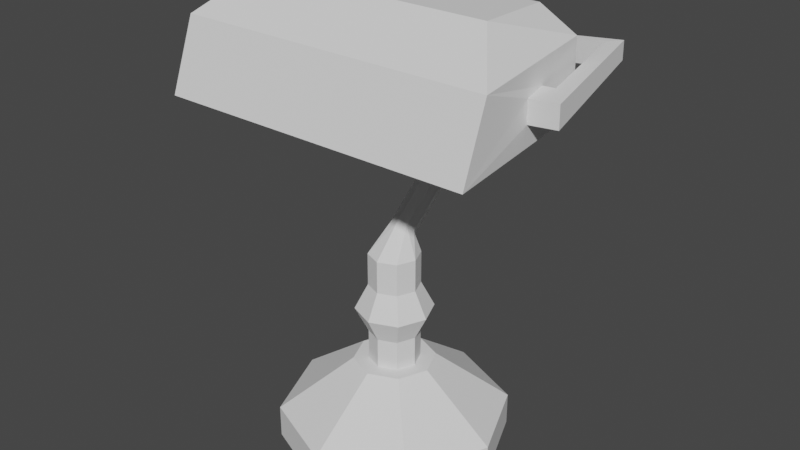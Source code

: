 # Source: banker_lamp.blend  (saved by Blender 2.81.16; exported with 4.5.12 LTS)
import bpy
from mathutils import Matrix  # noqa: F401  (used for matrix-valued properties, if any)

bpy.ops.wm.read_factory_settings(use_empty=True)
scene = bpy.context.scene
scene.name = 'Scene'

# ---- collections
col_collection = bpy.data.collections.new('Collection'); scene.collection.children.link(col_collection)

# ---- world
world_world = bpy.data.worlds.new('World'); scene.world = world_world
world_world.use_nodes = True; world_world.node_tree.nodes.clear()
_N = world_world.node_tree.nodes; _L = world_world.node_tree.links
n0 = _N.new('ShaderNodeOutputWorld'); n0.name = 'World Output'; n0.location = (300, 300)
n1 = _N.new('ShaderNodeBackground'); n1.name = 'Background'; n1.location = (10, 300)
n1.inputs[0].default_value = (0.05088, 0.05088, 0.05088, 1.0)
_L.new(n1.outputs[0], n0.inputs[0])
n0.is_active_output = True
world_world.color = (0.05088, 0.05088, 0.05088)
world_world.use_sun_shadow = False
world_world.sun_shadow_jitter_overblur = 0.0

# ---- meshes
me_cylinder = bpy.data.meshes.new('Cylinder')
me_cylinder.from_pydata([(-0.7071, -0.7071, -1.0), (-0.7071, -0.7071, -0.7098), (-1.0, 1.192e-08, -1.0), (-1.0, 1.192e-08, -0.7098), (-0.7071, 0.7071, -1.0), (-0.7071, 0.7071, -0.7098), (-0.25, -0.25, -0.2311), (-0.3536, 9.692e-09, -0.2311), (-0.25, 0.25, -0.2311), (-0.1557, -0.1557, -0.2311), (-0.2203, 8.433e-09, -0.2311), (-0.1557, 0.1557, -0.2311), (-0.1557, -0.1557, 0.03627), (-0.2203, 8.433e-09, 0.03627), (-0.1557, 0.1557, 0.03627), (-0.1557, -0.1557, 0.4839), (-0.2203, 8.433e-09, 0.4839), (-0.1557, 0.1557, 0.4839), (-0.3351, 1.062e-08, 0.2601), (-0.237, 0.237, 0.2601), (-0.237, -0.237, 0.2601), (-0.1557, -0.1557, 0.7712), (-0.2203, 8.433e-09, 0.7712), (-0.1557, 0.1557, 0.7712), (-0.07949, 0.06122, 1.018), (-0.1124, 0.1123, 0.9568), (-0.07949, 0.1633, 0.8959), (-0.07949, 0.8922, 1.714), (-0.1124, 0.9432, 1.653), (-0.07949, 0.9943, 1.592), (-0.07949, 0.9482, 1.81), (-0.1124, 1.028, 1.811), (-0.07949, 1.107, 1.811), (-0.07949, 0.9284, 1.91), (-0.1124, 0.999, 1.946), (-0.07949, 1.07, 1.983), (-0.07949, 0.7447, 2.264), (-0.1124, 0.8152, 2.3), (-0.07949, 0.8858, 2.337), (-0.07949, 0.7402, 2.488), (-0.1124, 0.8107, 2.488), (-0.07949, 0.8813, 2.488), (-1.423, 0.8813, 2.636), (-1.423, 0.8858, 2.484), (-1.312, 0.8107, 2.62), (-1.312, 0.8152, 2.432), (-1.599, -0.2208, 2.325), (-1.599, -0.2253, 2.513), (-1.455, -0.2253, 2.497), (-1.455, -0.2208, 2.309), (-1.426, -0.009422, 2.334), (-1.57, -0.009422, 2.35), (-1.57, -0.01393, 2.538), (-1.426, -0.01393, 2.522), (-1.356, -0.2389, 2.497), (-1.356, -0.2344, 2.309), (-1.327, -0.02303, 2.334), (-1.327, -0.02754, 2.522), (-1.295, 0.4498, 2.157), (-1.295, 0.4355, 2.753), (-0.9741, 0.4355, 2.932), (0.0, 1.0, -1.0), (0.0, 1.0, -0.7098), (0.0, -1.0, -1.0), (0.0, -1.0, -0.7098), (0.7071, -0.7071, -1.0), (0.7071, -0.7071, -0.7098), (1.0, 1.192e-08, -1.0), (1.0, 1.192e-08, -0.7098), (0.7071, 0.7071, -1.0), (0.7071, 0.7071, -0.7098), (0.0, 0.3536, -0.2311), (0.0, -0.3536, -0.2311), (0.25, -0.25, -0.2311), (0.3536, 9.692e-09, -0.2311), (0.25, 0.25, -0.2311), (0.0, 0.2203, -0.2311), (0.0, -0.2203, -0.2311), (0.1557, -0.1557, -0.2311), (0.2203, 8.433e-09, -0.2311), (0.1557, 0.1557, -0.2311), (0.0, 0.2203, 0.03627), (0.0, -0.2203, 0.03627), (0.1557, -0.1557, 0.03627), (0.2203, 8.433e-09, 0.03627), (0.1557, 0.1557, 0.03627), (0.0, 0.2203, 0.4839), (0.0, -0.2203, 0.4839), (0.1557, -0.1557, 0.4839), (0.2203, 8.433e-09, 0.4839), (0.1557, 0.1557, 0.4839), (0.3351, 1.062e-08, 0.2601), (0.237, 0.237, 0.2601), (0.0, -0.3351, 0.2601), (0.237, -0.237, 0.2601), (0.0, 0.3351, 0.2601), (0.0, 0.2203, 0.7712), (0.0, -0.2203, 0.7712), (0.1557, -0.1557, 0.7712), (0.2203, 8.433e-09, 0.7712), (0.1557, 0.1557, 0.7712), (0.0, 0.1845, 0.8707), (0.0, 0.04007, 1.043), (0.07949, 0.06122, 1.018), (0.1124, 0.1123, 0.9568), (0.07949, 0.1633, 0.8959), (0.0, 1.015, 1.567), (0.0, 0.871, 1.739), (0.07949, 0.8922, 1.714), (0.1124, 0.9432, 1.653), (0.07949, 0.9943, 1.592), (0.0, 1.14, 1.811), (0.0, 0.9152, 1.81), (0.07949, 0.9482, 1.81), (0.1124, 1.028, 1.811), (0.07949, 1.107, 1.811), (0.0, 1.099, 1.998), (0.0, 0.8992, 1.894), (0.07949, 0.9284, 1.91), (0.1124, 0.999, 1.946), (0.07949, 1.07, 1.983), (0.0, 0.915, 2.352), (0.0, 0.7155, 2.248), (0.07949, 0.7447, 2.264), (0.1124, 0.8152, 2.3), (0.07949, 0.8858, 2.337), (0.07949, 0.7402, 2.488), (0.0, 0.711, 2.488), (0.1124, 0.8107, 2.488), (0.07949, 0.8813, 2.488), (0.0, 0.9105, 2.488), (1.423, 0.8858, 2.484), (1.423, 0.8813, 2.636), (1.312, 0.8107, 2.62), (1.312, 0.8152, 2.432), (1.599, -0.2208, 2.325), (1.599, -0.2253, 2.513), (1.426, -0.009422, 2.334), (1.426, -0.01393, 2.522), (1.356, -0.2389, 2.497), (1.356, -0.2344, 2.309), (1.327, -0.02303, 2.334), (1.327, -0.02754, 2.522), (1.388, -0.7535, 2.674), (1.388, -0.9807, 2.077), (1.295, 0.4498, 2.157), (1.295, 0.4355, 2.753), (-1.388, -0.7535, 2.674), (-1.388, -0.9807, 2.077), (1.067, -0.3261, 2.987), (0.9741, 0.4355, 2.932), (-1.067, -0.3261, 2.987), (1.067, 0.3236, 2.15), (1.143, -0.8546, 2.084), (-1.143, -0.8546, 2.084), (-1.067, 0.3236, 2.15), (1.067, 0.3156, 2.295), (1.143, -0.8627, 2.23), (-1.143, -0.8627, 2.23), (-1.067, 0.3156, 2.295)], [], [(63, 64, 1, 0), (0, 1, 3, 2), (2, 3, 5, 4), (4, 5, 62, 61), (5, 3, 7, 8), (1, 64, 72, 6), (62, 5, 8, 71), (3, 1, 6, 7), (11, 10, 13, 14), (71, 8, 11, 76), (7, 6, 9, 10), (8, 7, 10, 11), (6, 72, 77, 9), (9, 77, 82, 12), (76, 11, 14, 81), (10, 9, 12, 13), (86, 17, 23, 96), (19, 18, 16, 17), (20, 93, 87, 15), (95, 19, 17, 86), (18, 20, 15, 16), (13, 12, 20, 18), (81, 14, 19, 95), (12, 82, 93, 20), (14, 13, 18, 19), (23, 22, 25, 26), (16, 15, 21, 22), (17, 16, 22, 23), (15, 87, 97, 21), (21, 97, 102, 24), (96, 23, 26, 101), (22, 21, 24, 25), (106, 29, 32, 111), (26, 25, 28, 29), (24, 102, 107, 27), (101, 26, 29, 106), (25, 24, 27, 28), (30, 112, 117, 33), (28, 27, 30, 31), (29, 28, 31, 32), (27, 107, 112, 30), (35, 34, 37, 38), (111, 32, 35, 116), (31, 30, 33, 34), (32, 31, 34, 35), (33, 117, 122, 36), (116, 35, 38, 121), (34, 33, 36, 37), (61, 69, 67, 65, 63, 0, 2, 4), (36, 122, 127, 39), (121, 38, 41, 130), (37, 36, 39, 40), (51, 50, 49, 46), (38, 37, 45, 43), (37, 40, 44, 45), (40, 41, 42, 44), (41, 38, 43, 42), (49, 48, 47, 46), (53, 52, 47, 48), (52, 51, 46, 47), (49, 50, 56, 55), (45, 44, 53, 50), (42, 43, 51, 52), (44, 42, 52, 53), (43, 45, 50, 51), (55, 56, 58, 148), (53, 48, 54, 57), (48, 49, 55, 54), (50, 53, 57, 56), (57, 54, 147, 59), (54, 55, 148, 147), (56, 57, 59, 58), (59, 147, 151, 60), (63, 65, 66, 64), (65, 67, 68, 66), (67, 69, 70, 68), (69, 61, 62, 70), (70, 75, 74, 68), (66, 73, 72, 64), (62, 71, 75, 70), (68, 74, 73, 66), (80, 85, 84, 79), (71, 76, 80, 75), (74, 79, 78, 73), (75, 80, 79, 74), (73, 78, 77, 72), (78, 83, 82, 77), (76, 81, 85, 80), (79, 84, 83, 78), (86, 96, 100, 90), (92, 90, 89, 91), (94, 88, 87, 93), (95, 86, 90, 92), (91, 89, 88, 94), (84, 91, 94, 83), (81, 95, 92, 85), (83, 94, 93, 82), (85, 92, 91, 84), (100, 105, 104, 99), (89, 99, 98, 88), (90, 100, 99, 89), (88, 98, 97, 87), (98, 103, 102, 97), (96, 101, 105, 100), (99, 104, 103, 98), (106, 111, 115, 110), (105, 110, 109, 104), (103, 108, 107, 102), (101, 106, 110, 105), (104, 109, 108, 103), (113, 118, 117, 112), (109, 114, 113, 108), (110, 115, 114, 109), (108, 113, 112, 107), (120, 125, 124, 119), (111, 116, 120, 115), (114, 119, 118, 113), (115, 120, 119, 114), (118, 123, 122, 117), (116, 121, 125, 120), (119, 124, 123, 118), (123, 126, 127, 122), (121, 130, 129, 125), (124, 128, 126, 123), (125, 131, 134, 124), (124, 134, 133, 128), (128, 133, 132, 129), (129, 132, 131, 125), (135, 140, 141, 137), (134, 137, 138, 133), (132, 136, 135, 131), (133, 138, 136, 132), (131, 135, 137, 134), (140, 144, 145, 141), (138, 142, 139, 136), (136, 139, 140, 135), (137, 141, 142, 138), (143, 147, 148, 144), (142, 146, 143, 139), (139, 143, 144, 140), (141, 145, 146, 142), (58, 148, 147, 59), (145, 58, 59, 146), (58, 145, 152, 155), (150, 60, 151, 149), (146, 150, 149, 143), (143, 149, 151, 147), (59, 60, 150, 146), (127, 126, 128, 129, 130, 41, 40, 39), (154, 155, 159, 158), (145, 144, 153, 152), (144, 148, 154, 153), (148, 58, 155, 154), (152, 153, 157, 156), (155, 152, 156, 159), (153, 154, 158, 157)])
_uv = me_cylinder.uv_layers.new(name='UVMap')
_uv.uv.foreach_set('vector', [0.5, 0.5, 0.5, 1.0, 0.375, 1.0, 0.375, 0.5, 0.375, 0.5, 0.375, 1.0, 0.25, 1.0, 0.25, 0.5, 0.25, 0.5, 0.25, 1.0, 0.125, 1.0, 0.125, 0.5, 0.125, 0.5, 0.125, 1.0, 0.0, 1.0, 0.0, 0.5, 0.125, 1.0, 0.25, 1.0, 0.25, 1.0, 0.125, 1.0, 0.375, 1.0, 0.5, 1.0, 0.5, 1.0, 0.375, 1.0, 0.0, 1.0, 0.125, 1.0, 0.125, 1.0, 0.0, 1.0, 0.25, 1.0, 0.375, 1.0, 0.375, 1.0, 0.25, 1.0, 0.125, 1.0, 0.25, 1.0, 0.25, 1.0, 0.125, 1.0, 0.0, 1.0, 0.125, 1.0, 0.125, 1.0, 0.0, 1.0, 0.25, 1.0, 0.375, 1.0, 0.375, 1.0, 0.25, 1.0, 0.125, 1.0, 0.25, 1.0, 0.25, 1.0, 0.125, 1.0, 0.375, 1.0, 0.5, 1.0, 0.5, 1.0, 0.375, 1.0, 0.375, 1.0, 0.5, 1.0, 0.5, 1.0, 0.375, 1.0, 0.0, 1.0, 0.125, 1.0, 0.125, 1.0, 0.0, 1.0, 0.25, 1.0, 0.375, 1.0, 0.375, 1.0, 0.25, 1.0, 0.0, 1.0, 0.125, 1.0, 0.125, 1.0, 0.0, 1.0, 0.125, 1.0, 0.25, 1.0, 0.25, 1.0, 0.125, 1.0, 0.375, 1.0, 0.5, 1.0, 0.5, 1.0, 0.375, 1.0, 0.0, 1.0, 0.125, 1.0, 0.125, 1.0, 0.0, 1.0, 0.25, 1.0, 0.375, 1.0, 0.375, 1.0, 0.25, 1.0, 0.25, 1.0, 0.375, 1.0, 0.375, 1.0, 0.25, 1.0, 0.0, 1.0, 0.125, 1.0, 0.125, 1.0, 0.0, 1.0, 0.375, 1.0, 0.5, 1.0, 0.5, 1.0, 0.375, 1.0, 0.125, 1.0, 0.25, 1.0, 0.25, 1.0, 0.125, 1.0, 0.125, 1.0, 0.25, 1.0, 0.25, 1.0, 0.125, 1.0, 0.25, 1.0, 0.375, 1.0, 0.375, 1.0, 0.25, 1.0, 0.125, 1.0, 0.25, 1.0, 0.25, 1.0, 0.125, 1.0, 0.375, 1.0, 0.5, 1.0, 0.5, 1.0, 0.375, 1.0, 0.375, 1.0, 0.5, 1.0, 0.5, 1.0, 0.375, 1.0, 0.0, 1.0, 0.125, 1.0, 0.125, 1.0, 0.0, 1.0, 0.25, 1.0, 0.375, 1.0, 0.375, 1.0, 0.25, 1.0, 0.0, 1.0, 0.125, 1.0, 0.125, 1.0, 0.0, 1.0, 0.125, 1.0, 0.25, 1.0, 0.25, 1.0, 0.125, 1.0, 0.375, 1.0, 0.5, 1.0, 0.5, 1.0, 0.375, 1.0, 0.0, 1.0, 0.125, 1.0, 0.125, 1.0, 0.0, 1.0, 0.25, 1.0, 0.375, 1.0, 0.375, 1.0, 0.25, 1.0, 0.375, 1.0, 0.5, 1.0, 0.5, 1.0, 0.375, 1.0, 0.25, 1.0, 0.375, 1.0, 0.375, 1.0, 0.25, 1.0, 0.125, 1.0, 0.25, 1.0, 0.25, 1.0, 0.125, 1.0, 0.375, 1.0, 0.5, 1.0, 0.5, 1.0, 0.375, 1.0, 0.125, 1.0, 0.25, 1.0, 0.25, 1.0, 0.125, 1.0, 0.0, 1.0, 0.125, 1.0, 0.125, 1.0, 0.0, 1.0, 0.25, 1.0, 0.375, 1.0, 0.375, 1.0, 0.25, 1.0, 0.125, 1.0, 0.25, 1.0, 0.25, 1.0, 0.125, 1.0, 0.375, 1.0, 0.5, 1.0, 0.5, 1.0, 0.375, 1.0, 0.0, 1.0, 0.125, 1.0, 0.125, 1.0, 0.0, 1.0, 0.25, 1.0, 0.375, 1.0, 0.375, 1.0, 0.25, 1.0, 0.75, 0.49, 0.5803, 0.4197, 0.51, 0.25, 0.5803, 0.08029, 0.75, 0.01, 0.5803, 0.08029, 0.51, 0.25, 0.5803, 0.4197, 0.375, 1.0, 0.5, 1.0, 0.5, 1.0, 0.375, 1.0, 0.0, 1.0, 0.125, 1.0, 0.125, 1.0, 0.0, 1.0, 0.25, 1.0, 0.375, 1.0, 0.375, 1.0, 0.25, 1.0, 0.25, 1.0, 0.25, 1.0, 0.25, 1.0, 0.25, 1.0, 0.125, 1.0, 0.25, 1.0, 0.25, 1.0, 0.125, 1.0, 0.25, 1.0, 0.25, 1.0, 0.25, 1.0, 0.25, 1.0, 0.01, 0.25, 0.08029, 0.4197, 0.08029, 0.4197, 0.01, 0.25, 0.125, 1.0, 0.125, 1.0, 0.125, 1.0, 0.125, 1.0, 0.25, 1.0, 0.25, 1.0, 0.25, 1.0, 0.25, 1.0, 0.01, 0.25, 0.01, 0.25, 0.01, 0.25, 0.01, 0.25, 0.25, 1.0, 0.25, 1.0, 0.25, 1.0, 0.25, 1.0, 0.25, 1.0, 0.25, 1.0, 0.25, 1.0, 0.25, 1.0, 0.25, 1.0, 0.25, 1.0, 0.25, 1.0, 0.25, 1.0, 0.25, 1.0, 0.25, 1.0, 0.25, 1.0, 0.25, 1.0, 0.01, 0.25, 0.01, 0.25, 0.01, 0.25, 0.01, 0.25, 0.25, 1.0, 0.25, 1.0, 0.25, 1.0, 0.25, 1.0, 0.25, 1.0, 0.25, 1.0, 0.25, 1.0, 0.25, 1.0, 0.01, 0.25, 0.01, 0.25, 0.01, 0.25, 0.01, 0.25, 0.25, 1.0, 0.25, 1.0, 0.25, 1.0, 0.25, 1.0, 0.25, 1.0, 0.25, 1.0, 0.25, 1.0, 0.25, 1.0, 0.01, 0.25, 0.01, 0.25, 0.01, 0.25, 0.01, 0.25, 0.25, 1.0, 0.25, 1.0, 0.25, 1.0, 0.25, 1.0, 0.25, 1.0, 0.25, 1.0, 0.25, 1.0, 0.25, 1.0, 0.01, 0.25, 0.01, 0.25, 0.01, 0.25, 0.01, 0.25, 0.5, 0.5, 0.375, 0.5, 0.375, 1.0, 0.5, 1.0, 0.375, 0.5, 0.25, 0.5, 0.25, 1.0, 0.375, 1.0, 0.25, 0.5, 0.125, 0.5, 0.125, 1.0, 0.25, 1.0, 0.125, 0.5, 0.0, 0.5, 0.0, 1.0, 0.125, 1.0, 0.125, 1.0, 0.125, 1.0, 0.25, 1.0, 0.25, 1.0, 0.375, 1.0, 0.375, 1.0, 0.5, 1.0, 0.5, 1.0, 0.0, 1.0, 0.0, 1.0, 0.125, 1.0, 0.125, 1.0, 0.25, 1.0, 0.25, 1.0, 0.375, 1.0, 0.375, 1.0, 0.125, 1.0, 0.125, 1.0, 0.25, 1.0, 0.25, 1.0, 0.0, 1.0, 0.0, 1.0, 0.125, 1.0, 0.125, 1.0, 0.25, 1.0, 0.25, 1.0, 0.375, 1.0, 0.375, 1.0, 0.125, 1.0, 0.125, 1.0, 0.25, 1.0, 0.25, 1.0, 0.375, 1.0, 0.375, 1.0, 0.5, 1.0, 0.5, 1.0, 0.375, 1.0, 0.375, 1.0, 0.5, 1.0, 0.5, 1.0, 0.0, 1.0, 0.0, 1.0, 0.125, 1.0, 0.125, 1.0, 0.25, 1.0, 0.25, 1.0, 0.375, 1.0, 0.375, 1.0, 0.0, 1.0, 0.0, 1.0, 0.125, 1.0, 0.125, 1.0, 0.125, 1.0, 0.125, 1.0, 0.25, 1.0, 0.25, 1.0, 0.375, 1.0, 0.375, 1.0, 0.5, 1.0, 0.5, 1.0, 0.0, 1.0, 0.0, 1.0, 0.125, 1.0, 0.125, 1.0, 0.25, 1.0, 0.25, 1.0, 0.375, 1.0, 0.375, 1.0, 0.25, 1.0, 0.25, 1.0, 0.375, 1.0, 0.375, 1.0, 0.0, 1.0, 0.0, 1.0, 0.125, 1.0, 0.125, 1.0, 0.375, 1.0, 0.375, 1.0, 0.5, 1.0, 0.5, 1.0, 0.125, 1.0, 0.125, 1.0, 0.25, 1.0, 0.25, 1.0, 0.125, 1.0, 0.125, 1.0, 0.25, 1.0, 0.25, 1.0, 0.25, 1.0, 0.25, 1.0, 0.375, 1.0, 0.375, 1.0, 0.125, 1.0, 0.125, 1.0, 0.25, 1.0, 0.25, 1.0, 0.375, 1.0, 0.375, 1.0, 0.5, 1.0, 0.5, 1.0, 0.375, 1.0, 0.375, 1.0, 0.5, 1.0, 0.5, 1.0, 0.0, 1.0, 0.0, 1.0, 0.125, 1.0, 0.125, 1.0, 0.25, 1.0, 0.25, 1.0, 0.375, 1.0, 0.375, 1.0, 0.0, 1.0, 0.0, 1.0, 0.125, 1.0, 0.125, 1.0, 0.125, 1.0, 0.125, 1.0, 0.25, 1.0, 0.25, 1.0, 0.375, 1.0, 0.375, 1.0, 0.5, 1.0, 0.5, 1.0, 0.0, 1.0, 0.0, 1.0, 0.125, 1.0, 0.125, 1.0, 0.25, 1.0, 0.25, 1.0, 0.375, 1.0, 0.375, 1.0, 0.375, 1.0, 0.375, 1.0, 0.5, 1.0, 0.5, 1.0, 0.25, 1.0, 0.25, 1.0, 0.375, 1.0, 0.375, 1.0, 0.125, 1.0, 0.125, 1.0, 0.25, 1.0, 0.25, 1.0, 0.375, 1.0, 0.375, 1.0, 0.5, 1.0, 0.5, 1.0, 0.125, 1.0, 0.125, 1.0, 0.25, 1.0, 0.25, 1.0, 0.0, 1.0, 0.0, 1.0, 0.125, 1.0, 0.125, 1.0, 0.25, 1.0, 0.25, 1.0, 0.375, 1.0, 0.375, 1.0, 0.125, 1.0, 0.125, 1.0, 0.25, 1.0, 0.25, 1.0, 0.375, 1.0, 0.375, 1.0, 0.5, 1.0, 0.5, 1.0, 0.0, 1.0, 0.0, 1.0, 0.125, 1.0, 0.125, 1.0, 0.25, 1.0, 0.25, 1.0, 0.375, 1.0, 0.375, 1.0, 0.375, 1.0, 0.375, 1.0, 0.5, 1.0, 0.5, 1.0, 0.0, 1.0, 0.0, 1.0, 0.125, 1.0, 0.125, 1.0, 0.25, 1.0, 0.25, 1.0, 0.375, 1.0, 0.375, 1.0, 0.125, 1.0, 0.125, 1.0, 0.25, 1.0, 0.25, 1.0, 0.25, 1.0, 0.25, 1.0, 0.25, 1.0, 0.25, 1.0, 0.01, 0.25, 0.01, 0.25, 0.08029, 0.4197, 0.08029, 0.4197, 0.125, 1.0, 0.125, 1.0, 0.125, 1.0, 0.125, 1.0, 0.25, 1.0, 0.25, 1.0, 0.25, 1.0, 0.25, 1.0, 0.25, 1.0, 0.25, 1.0, 0.25, 1.0, 0.25, 1.0, 0.25, 1.0, 0.25, 1.0, 0.25, 1.0, 0.25, 1.0, 0.01, 0.25, 0.01, 0.25, 0.01, 0.25, 0.01, 0.25, 0.25, 1.0, 0.25, 1.0, 0.25, 1.0, 0.25, 1.0, 0.25, 1.0, 0.25, 1.0, 0.25, 1.0, 0.25, 1.0, 0.01, 0.25, 0.01, 0.25, 0.01, 0.25, 0.01, 0.25, 0.25, 1.0, 0.25, 1.0, 0.25, 1.0, 0.25, 1.0, 0.25, 1.0, 0.25, 1.0, 0.25, 1.0, 0.25, 1.0, 0.25, 1.0, 0.25, 1.0, 0.25, 1.0, 0.25, 1.0, 0.01, 0.25, 0.01, 0.25, 0.01, 0.25, 0.01, 0.25, 0.25, 1.0, 0.25, 1.0, 0.25, 1.0, 0.25, 1.0, 0.25, 1.0, 0.25, 1.0, 0.25, 1.0, 0.25, 1.0, 0.25, 1.0, 0.25, 1.0, 0.25, 1.0, 0.25, 1.0, 0.25, 1.0, 0.25, 1.0, 0.25, 1.0, 0.25, 1.0, 0.25, 1.0, 0.25, 1.0, 0.25, 1.0, 0.25, 1.0, 0.01, 0.25, 0.01, 0.25, 0.01, 0.25, 0.01, 0.25, 0.01, 0.25, 0.01, 0.25, 0.01, 0.25, 0.01, 0.25, 0.25, 1.0, 0.25, 1.0, 0.25, 1.0, 0.25, 1.0, 0.25, 1.0, 0.25, 1.0, 0.25, 1.0, 0.25, 1.0, 0.25, 0.01, 0.08029, 0.08029, 0.01, 0.25, 0.08029, 0.4197, 0.25, 0.49, 0.08029, 0.4197, 0.01, 0.25, 0.08029, 0.08029, 0.25, 1.0, 0.25, 1.0, 0.25, 1.0, 0.25, 1.0, 0.25, 1.0, 0.25, 1.0, 0.25, 1.0, 0.25, 1.0, 0.25, 1.0, 0.25, 1.0, 0.25, 1.0, 0.25, 1.0, 0.25, 1.0, 0.25, 1.0, 0.25, 1.0, 0.25, 1.0, 0.25, 1.0, 0.25, 1.0, 0.25, 1.0, 0.25, 1.0, 0.25, 1.0, 0.25, 1.0, 0.25, 1.0, 0.25, 1.0, 0.25, 1.0, 0.25, 1.0, 0.25, 1.0, 0.25, 1.0])
me_cylinder.use_remesh_fix_poles = True
me_cylinder.use_remesh_preserve_attributes = False
me_cylinder.use_mirror_vertex_groups = False
me_cylinder.update()
me_cylinder_001 = bpy.data.meshes.new('Cylinder.001')
me_cylinder_001.from_pydata([(1.067, 0.3156, 2.295), (1.143, -0.8627, 2.23), (-1.143, -0.8627, 2.23), (-1.067, 0.3156, 2.295)], [], [(1, 2, 3, 0)])
_uv = me_cylinder_001.uv_layers.new(name='UVMap')
_uv.uv.foreach_set('vector', [0.25, 1.0, 0.25, 1.0, 0.25, 1.0, 0.25, 1.0])
me_cylinder_001.use_remesh_fix_poles = True
me_cylinder_001.use_remesh_preserve_attributes = False
me_cylinder_001.use_mirror_vertex_groups = False
me_cylinder_001.update()

# ---- objects
ob_reference_front = bpy.data.objects.new('reference_front', None)
ob_reference_side = bpy.data.objects.new('reference_side', None)
ob_lamp = bpy.data.objects.new('lamp', me_cylinder)
ob_emmision_plane = bpy.data.objects.new('emmision_plane', me_cylinder_001)

# ---- transforms, parenting, visibility, modifiers, constraints
ob_reference_front.location = (0.0, 0.0, 0.0)
ob_reference_front.rotation_euler = (1.571, -0.0, -0.0)
ob_reference_front.empty_display_type = 'IMAGE'
ob_reference_front.empty_display_size = 5.0
ob_reference_front.lineart.crease_threshold = 0.0
ob_reference_side.location = (0.0, 0.0, -0.1247)
ob_reference_side.rotation_euler = (1.571, -0.0, 1.571)
ob_reference_side.scale = (1.215, 1.215, 1.215)
ob_reference_side.empty_display_type = 'IMAGE'
ob_reference_side.empty_display_size = 5.0
ob_reference_side.lineart.crease_threshold = 0.0
ob_lamp.location = (0.0, 0.0, -0.8696)
ob_lamp.scale = (0.8796, 0.8796, 0.8796)
ob_lamp.lineart.crease_threshold = 0.0
ob_emmision_plane.location = (0.0, 0.0, -0.8696)
ob_emmision_plane.scale = (0.8796, 0.8796, 0.8796)
ob_emmision_plane.lineart.crease_threshold = 0.0

# ---- collection membership
col_collection.objects.link(ob_reference_front)
col_collection.objects.link(ob_reference_side)
col_collection.objects.link(ob_lamp)
col_collection.objects.link(ob_emmision_plane)

# ---- scene / render settings (as saved in the file)
scene.frame_start = 1; scene.frame_end = 250; scene.frame_set(1)
scene.render.engine = 'BLENDER_EEVEE_NEXT'
scene.cycles.use_denoising = False
scene.cycles.samples = 128
scene.cycles.sampling_pattern = 'TABULATED_SOBOL'
scene.cycles.use_adaptive_sampling = False
scene.cycles.use_light_tree = False
scene.view_settings.view_transform = 'Filmic'
bpy.context.view_layer.update()

# ---- added for rendering (the .blend has no active camera and no usable light): camera, sun
cam_auto = bpy.data.cameras.new('AutoCamera')
cam_auto.lens = 50.0
cam_auto.sensor_width = 36.0
cam_auto.clip_end = 1000.0
ob_auto_camera = bpy.data.objects.new('AutoCamera', cam_auto)
scene.collection.objects.link(ob_auto_camera)
ob_auto_camera.location = (4.51001, -5.35041, 3.61248)
ob_auto_camera.rotation_euler = (1.09748, -7.21219e-08, 0.694738)
scene.camera = ob_auto_camera
light_auto_sun = bpy.data.lights.new('AutoSun', 'SUN')
light_auto_sun.energy = 3.0
light_auto_sun.angle = 0.0523599
ob_auto_sun = bpy.data.objects.new('AutoSun', light_auto_sun)
scene.collection.objects.link(ob_auto_sun)
ob_auto_sun.rotation_euler = (0.872665, 0.174533, 0.523599)
bpy.context.view_layer.update()
